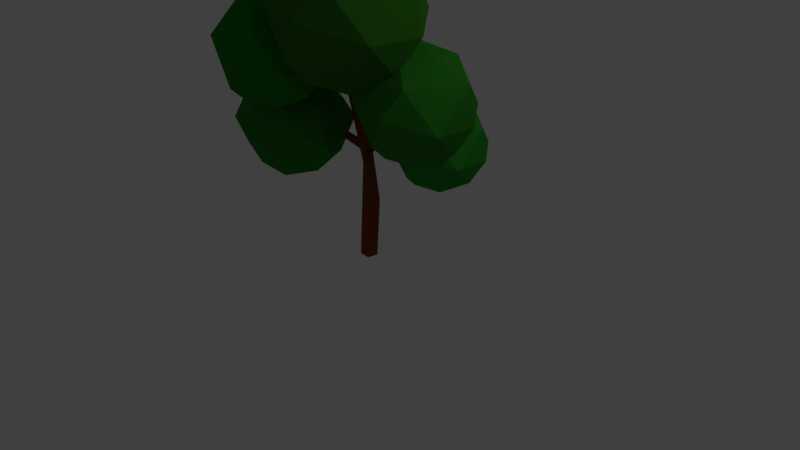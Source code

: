 # Source: Tree1.blend  (saved by Blender 2.79.0; exported with 4.5.12 LTS)
import bpy
from mathutils import Matrix  # noqa: F401  (used for matrix-valued properties, if any)

bpy.ops.wm.read_factory_settings(use_empty=True)
scene = bpy.context.scene
scene.name = 'Scene'

# ---- collections
col_collection_1 = bpy.data.collections.new('Collection 1'); scene.collection.children.link(col_collection_1)

# ---- materials (node trees are filled in below, after node groups)
mat_material = bpy.data.materials.new('Material')
mat_material.alpha_threshold = 0.0
mat_material.use_transparent_shadow = False
mat_material.diffuse_color = (0.2116, 0.05904, 0.01559, 1.0)
mat_material.roughness = 0.5
mat_material_003 = bpy.data.materials.new('Material.003')
mat_material_003.alpha_threshold = 0.0
mat_material_003.use_transparent_shadow = False
mat_material_003.diffuse_color = (0.03301, 0.1758, 0.01482, 1.0)
mat_material_003.roughness = 0.5
mat_material_002 = bpy.data.materials.new('Material.002')
mat_material_002.alpha_threshold = 0.0
mat_material_002.use_transparent_shadow = False
mat_material_002.diffuse_color = (0.009296, 0.2199, 0.006737, 1.0)
mat_material_002.roughness = 0.5
mat_material_001 = bpy.data.materials.new('Material.001')
mat_material_001.alpha_threshold = 0.0
mat_material_001.use_transparent_shadow = False
mat_material_001.diffuse_color = (0.02471, 0.214, 0.02063, 1.0)
mat_material_001.roughness = 0.5
mat_material_004 = bpy.data.materials.new('Material.004')
mat_material_004.alpha_threshold = 0.0
mat_material_004.use_transparent_shadow = False
mat_material_004.diffuse_color = (0.02837, 0.2199, 0.01819, 1.0)
mat_material_004.roughness = 0.5
mat_material_005 = bpy.data.materials.new('Material.005')
mat_material_005.alpha_threshold = 0.0
mat_material_005.use_transparent_shadow = False
mat_material_005.diffuse_color = (0.02786, 0.2699, 0.02426, 1.0)
mat_material_005.roughness = 0.5

# ---- material node trees

# ---- world
world_world = bpy.data.worlds.new('World'); scene.world = world_world
world_world.color = (0.05088, 0.05088, 0.05088)
world_world.use_sun_shadow = False
world_world.sun_shadow_jitter_overblur = 0.0
world_world.cycles.sampling_method = 'MANUAL'

# ---- cameras
cam_camera = bpy.data.cameras.new('Camera')
cam_camera.clip_end = 100.0
cam_camera.lens = 35.0
cam_camera.sensor_width = 32.0
cam_camera.sensor_height = 18.0
cam_camera.ortho_scale = 7.314
cam_camera.dof.focus_distance = 0.0
cam_camera.dof.aperture_fstop = 128.0

# ---- lights
light_lamp = bpy.data.lights.new('Lamp', 'POINT')
light_lamp.transmission_factor = 0.0
light_lamp.cutoff_distance = 30.0
light_lamp.energy = 100.0
light_lamp.shadow_buffer_clip_start = 1.001
light_lamp.shadow_soft_size = 0.1
light_lamp.shadow_maximum_resolution = 0.006
light_lamp.use_absolute_resolution = True

# ---- meshes
me_cube_001 = bpy.data.meshes.new('Cube.001')
me_cube_001.from_pydata([(-1.063, -0.07157, 1.69), (-1.095, -0.2671, 1.921), (-1.071, -0.2622, 1.967), (-0.8281, -0.4581, 2.092), (-0.8038, -0.4222, 2.125), (-0.7649, -0.4507, 2.132), (-0.004831, -0.03656, 1.428), (0.02138, -0.02707, 1.498), (-0.004035, 0.0431, 1.498), (0.4869, 0.8908, 1.573), (0.45, 0.9037, 1.627), (0.6277, 0.8169, 1.872), (0.6095, 0.7958, 1.919), (0.5682, 0.8314, 1.919), (0.8813, -0.1918, 2.468), (0.8446, -0.1751, 2.504), (0.8672, -0.1256, 2.502), (1.097, 0.4165, 2.302), (1.083, 0.4051, 2.353), (1.048, 0.4467, 2.353), (1.208, 0.1437, 2.648), (1.167, 0.1323, 2.686), (1.155, 0.1864, 2.688), (-0.6832, -1.037, 2.499), (-0.6712, -1.092, 2.504), (-0.6166, -1.312, 2.706), (-0.6073, -1.302, 2.762), (-0.5668, -1.34, 2.763), (-0.2958, -1.335, 2.876), (-0.3037, -1.293, 2.911), (-0.2501, -1.283, 2.911), (0.6107, -0.09109, 3.505), (0.581, -0.1075, 3.548), (0.5546, -0.05975, 3.548), (0.07092, -0.08032, 0.005796), (0.08053, 0.07075, -0.004865), (-0.07092, 0.08032, -0.005796), (0.1397, -0.7464, 3.465), (0.1396, -0.7122, 3.508), (0.1941, -0.7119, 3.508), (0.6211, -0.5291, 3.794), (0.581, -0.5121, 3.825), (0.6022, -0.4626, 3.825), (-0.7017, -0.1968, 1.717), (-0.7189, -0.2465, 1.717), (-0.7188, -0.2556, 1.771), (-0.7052, -0.1956, 1.77), (-1.078, -0.1203, 1.69), (-1.074, -0.1199, 1.743), (-1.066, -0.07036, 1.742), (-0.7206, -0.2705, 1.745), (-0.7277, -0.2184, 1.745), (-0.6992, -0.2222, 1.798), (-0.6983, -0.2675, 1.793), (-1.07, -0.318, 1.961), (0.6064, -0.007949, 2.127), (0.5709, 0.01764, 2.149), (1.061, 0.4581, 2.302), (0.7192, 0.1013, 2.162), (0.6014, 0.06699, 2.155), (0.601, 0.03036, 2.094), (0.6058, -0.04884, 2.113), (0.5809, -0.03147, 2.152), (1.192, 0.1967, 2.647), (0.0669, -0.02977, 1.487), (-0.3596, -1.056, 2.531), (-0.3813, -1.063, 2.563), (-0.3683, -1.007, 2.578), (-0.6685, -1.058, 2.446), (-0.6702, -0.2931, 1.773), (-0.6479, -0.256, 1.803), (-0.7874, -0.4881, 2.101), (-0.3679, -1.042, 2.603), (-0.3277, -1.079, 2.603), (-0.5819, -1.356, 2.713), (-0.2881, -1.086, 2.583), (-0.3417, -1.096, 2.583), (-0.3496, -1.055, 2.618), (-0.2961, -1.044, 2.618), (-0.2422, -1.324, 2.876), (0.2904, 0.4318, 1.575), (0.4373, 0.9135, 1.573), (0.2723, 0.4137, 1.599), (0.5864, 0.8526, 1.872), (-0.1617, -0.1949, 2.357), (-0.2793, -0.9576, 2.517), (0.2152, -0.2957, 3.173), (0.5843, -0.04333, 3.505), (0.1384, -0.3295, 3.17), (0.1943, -0.7461, 3.465), (0.03412, 0.06244, 1.392), (-0.5852, -0.212, 1.683), (-0.599, -0.2413, 1.751), (-0.6177, -0.1896, 1.751), (0.2516, -0.3133, 3.213), (0.2303, -0.3635, 3.213), (0.1818, -0.3317, 3.204), (0.6423, -0.4794, 3.794), (0.2111, -0.2961, 3.246), (-0.08919, -0.1808, 2.397), (-0.1588, -0.2129, 2.428), (0.1939, -0.3658, 3.165), (0.1906, -0.2679, 3.183), (-0.06159, -0.01845, 1.25), (0.03887, -0.02208, 1.579), (-0.1056, -0.2351, 2.425), (-0.1314, -0.1621, 2.433), (-0.02114, 0.07224, 1.427), (0.09392, 0.08626, 1.457), (0.08536, 0.04516, 1.512), (-0.02069, 0.05211, 1.519), (0.2456, 0.4638, 1.584), (0.5568, -0.03423, 2.147), (0.9019, -0.1406, 2.462), (0.5898, -0.05894, 2.116), (0.01432, -0.04447, 1.417), (-0.08053, -0.07075, 0.004865), (0.06951, -0.02711, 0.7559), (0.07935, 0.1245, 0.7571), (-0.07233, 0.1341, 0.7571), (-0.7052, -0.1956, 1.77), (-0.7188, -0.2556, 1.771), (-0.7189, -0.2465, 1.717), (-0.7017, -0.1968, 1.717), (-0.6983, -0.2675, 1.793), (-0.6992, -0.2222, 1.798), (-0.7277, -0.2184, 1.745), (-0.7206, -0.2705, 1.745), (0.5709, 0.01764, 2.149), (0.6064, -0.007949, 2.127), (0.6129, 0.005134, 2.086), (0.5775, 0.0467, 2.086), (0.5709, 0.01764, 2.149), (0.5809, -0.03147, 2.152), (0.6154, -0.02181, 2.111), (0.6007, 0.03073, 2.111), (-0.6479, -0.256, 1.803), (-0.6992, -0.2222, 1.798), (-0.7188, -0.2556, 1.771), (-0.6702, -0.2931, 1.773), (-0.3277, -1.079, 2.603), (-0.3679, -1.042, 2.603), (-0.3813, -1.063, 2.563), (-0.3435, -1.096, 2.557), (-0.2961, -1.044, 2.618), (-0.3496, -1.055, 2.618), (-0.3417, -1.096, 2.583), (-0.2881, -1.086, 2.583), (0.2601, 0.4574, 1.544), (0.2257, -0.302, 3.164), (0.5709, 0.01764, 2.149), (0.5539, -0.04257, 2.153), (0.6064, -0.007949, 2.127)], [(149, 94)], [(54, 127, 124), (70, 92, 93), (45, 53, 52), (55, 62, 61), (23, 68, 24), (62, 56, 112), (125, 2, 54, 124), (129, 150, 62), (88, 96, 102), (62, 151, 133), (76, 73, 77), (148, 82, 80), (73, 145, 77), (77, 144, 78), (78, 147, 75), (66, 141, 72), (72, 140, 77), (140, 76, 77), (52, 136, 70), (67, 66, 72), (70, 139, 69), (69, 138, 53), (62, 132, 56), (90, 107, 108), (56, 135, 128), (56, 131, 60), (60, 130, 55), (134, 152, 129), (55, 129, 62), (51, 125, 46), (125, 52, 46), (124, 45, 52), (51, 122, 44), (44, 123, 43), (43, 120, 46), (65, 85, 75), (108, 109, 64), (64, 104, 115), (46, 121, 51), (107, 103, 110), (75, 85, 78), (75, 146, 73), (76, 142, 66), (53, 137, 52), (45, 126, 51), (1, 127, 54), (58, 129, 130), (59, 131, 128), (57, 59, 19), (110, 104, 112), (112, 64, 61), (68, 67, 65), (65, 66, 24), (24, 67, 23), (143, 140, 27), (25, 143, 74), (81, 111, 10), (82, 148, 9), (82, 80, 11), (12, 13, 82), (11, 111, 83), (65, 100, 84), (87, 102, 33), (38, 88, 37), (96, 101, 95), (98, 96, 41), (97, 98, 42), (88, 106, 100), (88, 105, 101), (84, 110, 103), (99, 115, 104), (105, 84, 115), (99, 110, 106), (114, 152, 113), (14, 15, 114), (103, 107, 119), (126, 1, 2, 125), (0, 49, 120, 123), (1, 126, 127), (48, 121, 120, 49), (48, 47, 122, 121), (0, 123, 122, 47), (97, 42, 41, 40), (89, 39, 38, 37), (116, 36, 35, 34), (31, 87, 33, 32), (79, 30, 29, 28), (74, 27, 26, 25), (20, 63, 22, 21), (17, 57, 19, 18), (14, 113, 16, 15), (11, 83, 13, 12), (71, 5, 4, 3), (10, 9, 81), (114, 134, 133, 151), (129, 152, 150), (62, 150, 151), (129, 128, 135, 134), (73, 146, 145), (77, 145, 144), (78, 144, 147), (66, 142, 141), (72, 141, 140), (140, 143, 76), (52, 137, 136), (70, 136, 139), (69, 139, 138), (62, 133, 132), (56, 132, 135), (49, 0, 47, 48), (56, 128, 131), (60, 131, 130), (134, 114, 152), (55, 130, 129), (51, 126, 125), (125, 124, 52), (124, 127, 45), (51, 121, 122), (44, 122, 123), (43, 123, 120), (106, 84, 100), (46, 120, 121), (69, 50, 44, 91), (101, 102, 86), (93, 46, 52, 70), (78, 85, 67, 77), (44, 43, 91), (93, 91, 43, 46), (92, 70, 69, 91), (112, 56, 60), (53, 45, 50, 69), (72, 77, 67), (75, 147, 146), (76, 143, 142), (2, 1, 54), (53, 138, 137), (65, 76, 66), (51, 44, 50, 45), (62, 112, 61), (75, 73, 76, 65), (45, 127, 126), (130, 131, 57, 58), (55, 61, 60), (128, 129, 58, 59), (58, 18, 19, 59), (59, 57, 131), (57, 17, 58), (17, 18, 58), (134, 135, 63, 20), (134, 20, 21, 133), (132, 133, 21, 22), (132, 22, 63, 135), (109, 60, 61, 64), (112, 104, 64), (110, 112, 60, 109), (139, 71, 3, 138), (67, 24, 66), (23, 67, 68), (68, 65, 24), (138, 3, 4, 137), (136, 137, 4, 5), (136, 5, 71, 139), (142, 25, 26, 141), (143, 25, 142), (140, 141, 26, 27), (146, 147, 79, 28), (27, 74, 143), (146, 28, 29, 145), (145, 29, 30, 144), (147, 144, 30, 79), (84, 105, 85, 65), (111, 81, 148), (82, 10, 111), (9, 148, 81), (9, 10, 82), (11, 80, 111), (13, 111, 82), (11, 12, 82), (83, 111, 13), (100, 67, 85, 105), (65, 67, 100), (86, 102, 87, 31), (96, 86, 31, 32), (102, 96, 32, 33), (88, 101, 89, 37), (88, 38, 39, 96), (101, 96, 39, 89), (92, 91, 115, 64), (90, 115, 91), (92, 64, 108, 93), (93, 108, 90, 91), (95, 94, 97, 40), (96, 98, 86), (95, 40, 41, 96), (105, 99, 102, 101), (97, 94, 98), (41, 42, 98), (105, 88, 100), (108, 107, 148, 80), (102, 106, 88), (102, 99, 106), (84, 103, 115), (110, 99, 104), (106, 110, 84), (99, 105, 115), (109, 80, 111, 110), (80, 109, 108), (107, 110, 111, 148), (151, 15, 16, 150), (114, 15, 151), (152, 150, 16, 113), (115, 117, 118, 90), (14, 114, 113), (117, 115, 103), (90, 118, 119, 107), (117, 103, 116, 34), (117, 34, 35, 118), (118, 35, 36, 119), (119, 36, 116, 103)])
me_cube_001.materials.append(mat_material)
me_cube_001.use_remesh_preserve_volume = False
me_cube_001.use_remesh_preserve_attributes = False
me_cube_001.use_mirror_vertex_groups = False
me_cube_001.update()
me_icosphere_004 = bpy.data.meshes.new('Icosphere.004')
me_icosphere_004.from_pydata([(-4.774e-10, 1.671e-09, -0.6636), (0.4809, -0.3497, -0.298), (-0.1834, -0.5645, -0.2968), (-0.5954, -0.00201, -0.2998), (-0.1834, 0.5645, -0.2968), (0.4802, 0.3489, -0.2968), (0.1835, -0.5646, 0.2967), (-0.5088, -0.38, 0.2499), (-0.6074, 0.2811, 0.254), (0.185, 0.564, 0.2962), (0.6752, -0.0704, 0.2061), (-4.774e-10, 1.671e-09, 0.6636), (-0.1078, -0.3318, -0.5645), (0.2822, -0.2051, -0.5645), (0.1744, -0.5369, -0.3489), (0.565, -0.0005237, -0.3497), (0.2822, 0.2051, -0.5645), (-0.3489, 1.671e-09, -0.5645), (-0.4568, -0.3319, -0.3491), (-0.1078, 0.3318, -0.5645), (-0.4567, 0.3318, -0.3489), (0.1744, 0.5369, -0.3489), (0.6649, -0.2419, -0.05589), (0.6521, 0.1904, -0.02036), (-4.774e-10, -0.6636, 4.774e-10), (0.3926, -0.5397, -0.004236), (-0.6649, -0.2419, -0.05589), (-0.3926, -0.5397, -0.004236), (-0.4183, 0.5271, -0.01011), (-0.6521, 0.1904, -0.02036), (0.4183, 0.5271, -0.01011), (-4.774e-10, 0.6636, 4.774e-10), (0.4831, -0.3602, 0.3066), (-0.1745, -0.5369, 0.3488), (-0.6568, -0.07957, 0.2567), (-0.1752, 0.5366, 0.3486), (0.5817, 0.2537, 0.311), (0.1078, -0.3318, 0.5645), (0.3718, -0.02168, 0.554), (-0.2851, -0.2079, 0.5606), (-0.2926, 0.1933, 0.5641), (0.1078, 0.3318, 0.5645)], [], [(0, 13, 12), (1, 13, 15), (0, 12, 17), (0, 17, 19), (0, 19, 16), (1, 15, 22), (2, 14, 24), (3, 18, 26), (4, 20, 28), (5, 21, 30), (1, 22, 25), (2, 24, 27), (3, 26, 29), (4, 28, 31), (5, 30, 23), (6, 32, 37), (7, 33, 39), (8, 34, 40), (9, 35, 41), (10, 36, 38), (38, 41, 11), (38, 36, 41), (36, 9, 41), (41, 40, 11), (41, 35, 40), (35, 8, 40), (40, 39, 11), (40, 34, 39), (34, 7, 39), (39, 37, 11), (39, 33, 37), (33, 6, 37), (37, 38, 11), (37, 32, 38), (32, 10, 38), (23, 36, 10), (23, 30, 36), (30, 9, 36), (31, 35, 9), (31, 28, 35), (28, 8, 35), (29, 34, 8), (29, 26, 34), (26, 7, 34), (27, 33, 7), (27, 24, 33), (24, 6, 33), (25, 32, 6), (25, 22, 32), (22, 10, 32), (30, 31, 9), (30, 21, 31), (21, 4, 31), (28, 29, 8), (28, 20, 29), (20, 3, 29), (26, 27, 7), (26, 18, 27), (18, 2, 27), (24, 25, 6), (24, 14, 25), (14, 1, 25), (22, 23, 10), (22, 15, 23), (15, 5, 23), (16, 21, 5), (16, 19, 21), (19, 4, 21), (19, 20, 4), (19, 17, 20), (17, 3, 20), (17, 18, 3), (17, 12, 18), (12, 2, 18), (15, 16, 5), (15, 13, 16), (13, 0, 16), (12, 14, 2), (12, 13, 14), (13, 1, 14)])
me_icosphere_004.materials.append(mat_material_003)
me_icosphere_004.use_remesh_preserve_volume = False
me_icosphere_004.use_remesh_preserve_attributes = False
me_icosphere_004.use_mirror_vertex_groups = False
me_icosphere_004.update()
me_icosphere_003 = bpy.data.meshes.new('Icosphere.003')
me_icosphere_003.from_pydata([(-4.774e-10, 1.671e-09, -0.6636), (0.4809, -0.3497, -0.298), (-0.1834, -0.5645, -0.2968), (-0.5954, -0.00201, -0.2998), (-0.1834, 0.5645, -0.2968), (0.4802, 0.3489, -0.2968), (0.1835, -0.5646, 0.2967), (-0.5088, -0.38, 0.2499), (-0.6074, 0.2811, 0.254), (0.185, 0.564, 0.2962), (0.6752, -0.0704, 0.2061), (-4.774e-10, 1.671e-09, 0.6636), (-0.1078, -0.3318, -0.5645), (0.2822, -0.2051, -0.5645), (0.1744, -0.5369, -0.3489), (0.565, -0.0005237, -0.3497), (0.2822, 0.2051, -0.5645), (-0.3489, 1.671e-09, -0.5645), (-0.4568, -0.3319, -0.3491), (-0.1078, 0.3318, -0.5645), (-0.4567, 0.3318, -0.3489), (0.1744, 0.5369, -0.3489), (0.6649, -0.2419, -0.05589), (0.6521, 0.1904, -0.02036), (-4.774e-10, -0.6636, 4.774e-10), (0.3926, -0.5397, -0.004236), (-0.6649, -0.2419, -0.05589), (-0.3926, -0.5397, -0.004236), (-0.4183, 0.5271, -0.01011), (-0.6521, 0.1904, -0.02036), (0.4183, 0.5271, -0.01011), (-4.774e-10, 0.6636, 4.774e-10), (0.4831, -0.3602, 0.3066), (-0.1745, -0.5369, 0.3488), (-0.6568, -0.07957, 0.2567), (-0.1752, 0.5366, 0.3486), (0.5817, 0.2537, 0.311), (0.1078, -0.3318, 0.5645), (0.3718, -0.02168, 0.554), (-0.2851, -0.2079, 0.5606), (-0.2926, 0.1933, 0.5641), (0.1078, 0.3318, 0.5645)], [], [(0, 13, 12), (1, 13, 15), (0, 12, 17), (0, 17, 19), (0, 19, 16), (1, 15, 22), (2, 14, 24), (3, 18, 26), (4, 20, 28), (5, 21, 30), (1, 22, 25), (2, 24, 27), (3, 26, 29), (4, 28, 31), (5, 30, 23), (6, 32, 37), (7, 33, 39), (8, 34, 40), (9, 35, 41), (10, 36, 38), (38, 41, 11), (38, 36, 41), (36, 9, 41), (41, 40, 11), (41, 35, 40), (35, 8, 40), (40, 39, 11), (40, 34, 39), (34, 7, 39), (39, 37, 11), (39, 33, 37), (33, 6, 37), (37, 38, 11), (37, 32, 38), (32, 10, 38), (23, 36, 10), (23, 30, 36), (30, 9, 36), (31, 35, 9), (31, 28, 35), (28, 8, 35), (29, 34, 8), (29, 26, 34), (26, 7, 34), (27, 33, 7), (27, 24, 33), (24, 6, 33), (25, 32, 6), (25, 22, 32), (22, 10, 32), (30, 31, 9), (30, 21, 31), (21, 4, 31), (28, 29, 8), (28, 20, 29), (20, 3, 29), (26, 27, 7), (26, 18, 27), (18, 2, 27), (24, 25, 6), (24, 14, 25), (14, 1, 25), (22, 23, 10), (22, 15, 23), (15, 5, 23), (16, 21, 5), (16, 19, 21), (19, 4, 21), (19, 20, 4), (19, 17, 20), (17, 3, 20), (17, 18, 3), (17, 12, 18), (12, 2, 18), (15, 16, 5), (15, 13, 16), (13, 0, 16), (12, 14, 2), (12, 13, 14), (13, 1, 14)])
me_icosphere_003.materials.append(mat_material_002)
me_icosphere_003.use_remesh_preserve_volume = False
me_icosphere_003.use_remesh_preserve_attributes = False
me_icosphere_003.use_mirror_vertex_groups = False
me_icosphere_003.update()
me_icosphere_002 = bpy.data.meshes.new('Icosphere.002')
me_icosphere_002.from_pydata([(-4.774e-10, 1.671e-09, -0.6636), (0.4809, -0.3497, -0.298), (-0.1834, -0.5645, -0.2968), (-0.5954, -0.00201, -0.2998), (-0.1834, 0.5645, -0.2968), (0.4802, 0.3489, -0.2968), (0.1835, -0.5646, 0.2967), (-0.5088, -0.38, 0.2499), (-0.6074, 0.2811, 0.254), (0.185, 0.564, 0.2962), (0.6752, -0.0704, 0.2061), (-4.774e-10, 1.671e-09, 0.6636), (-0.1078, -0.3318, -0.5645), (0.2822, -0.2051, -0.5645), (0.1744, -0.5369, -0.3489), (0.565, -0.0005237, -0.3497), (0.2822, 0.2051, -0.5645), (-0.3489, 1.671e-09, -0.5645), (-0.4568, -0.3319, -0.3491), (-0.1078, 0.3318, -0.5645), (-0.4567, 0.3318, -0.3489), (0.1744, 0.5369, -0.3489), (0.6649, -0.2419, -0.05589), (0.6521, 0.1904, -0.02036), (-4.774e-10, -0.6636, 4.774e-10), (0.3926, -0.5397, -0.004236), (-0.6649, -0.2419, -0.05589), (-0.3926, -0.5397, -0.004236), (-0.4183, 0.5271, -0.01011), (-0.6521, 0.1904, -0.02036), (0.4183, 0.5271, -0.01011), (-4.774e-10, 0.6636, 4.774e-10), (0.4831, -0.3602, 0.3066), (-0.1745, -0.5369, 0.3488), (-0.6568, -0.07957, 0.2567), (-0.1752, 0.5366, 0.3486), (0.5817, 0.2537, 0.311), (0.1078, -0.3318, 0.5645), (0.3718, -0.02168, 0.554), (-0.2851, -0.2079, 0.5606), (-0.2926, 0.1933, 0.5641), (0.1078, 0.3318, 0.5645)], [], [(0, 13, 12), (1, 13, 15), (0, 12, 17), (0, 17, 19), (0, 19, 16), (1, 15, 22), (2, 14, 24), (3, 18, 26), (4, 20, 28), (5, 21, 30), (1, 22, 25), (2, 24, 27), (3, 26, 29), (4, 28, 31), (5, 30, 23), (6, 32, 37), (7, 33, 39), (8, 34, 40), (9, 35, 41), (10, 36, 38), (38, 41, 11), (38, 36, 41), (36, 9, 41), (41, 40, 11), (41, 35, 40), (35, 8, 40), (40, 39, 11), (40, 34, 39), (34, 7, 39), (39, 37, 11), (39, 33, 37), (33, 6, 37), (37, 38, 11), (37, 32, 38), (32, 10, 38), (23, 36, 10), (23, 30, 36), (30, 9, 36), (31, 35, 9), (31, 28, 35), (28, 8, 35), (29, 34, 8), (29, 26, 34), (26, 7, 34), (27, 33, 7), (27, 24, 33), (24, 6, 33), (25, 32, 6), (25, 22, 32), (22, 10, 32), (30, 31, 9), (30, 21, 31), (21, 4, 31), (28, 29, 8), (28, 20, 29), (20, 3, 29), (26, 27, 7), (26, 18, 27), (18, 2, 27), (24, 25, 6), (24, 14, 25), (14, 1, 25), (22, 23, 10), (22, 15, 23), (15, 5, 23), (16, 21, 5), (16, 19, 21), (19, 4, 21), (19, 20, 4), (19, 17, 20), (17, 3, 20), (17, 18, 3), (17, 12, 18), (12, 2, 18), (15, 16, 5), (15, 13, 16), (13, 0, 16), (12, 14, 2), (12, 13, 14), (13, 1, 14)])
me_icosphere_002.materials.append(mat_material_001)
me_icosphere_002.use_remesh_preserve_volume = False
me_icosphere_002.use_remesh_preserve_attributes = False
me_icosphere_002.use_mirror_vertex_groups = False
me_icosphere_002.update()
me_icosphere_001 = bpy.data.meshes.new('Icosphere.001')
me_icosphere_001.from_pydata([(-4.774e-10, 1.671e-09, -0.6636), (0.4809, -0.3497, -0.298), (-0.1834, -0.5645, -0.2968), (-0.5954, -0.00201, -0.2998), (-0.1834, 0.5645, -0.2968), (0.4802, 0.3489, -0.2968), (0.1835, -0.5646, 0.2967), (-0.5088, -0.38, 0.2499), (-0.6074, 0.2811, 0.254), (0.185, 0.564, 0.2962), (0.6752, -0.0704, 0.2061), (-4.774e-10, 1.671e-09, 0.6636), (-0.1078, -0.3318, -0.5645), (0.2822, -0.2051, -0.5645), (0.1744, -0.5369, -0.3489), (0.565, -0.0005237, -0.3497), (0.2822, 0.2051, -0.5645), (-0.3489, 1.671e-09, -0.5645), (-0.4568, -0.3319, -0.3491), (-0.1078, 0.3318, -0.5645), (-0.4567, 0.3318, -0.3489), (0.1744, 0.5369, -0.3489), (0.6649, -0.2419, -0.05589), (0.6521, 0.1904, -0.02036), (-4.774e-10, -0.6636, 4.774e-10), (0.3926, -0.5397, -0.004236), (-0.6649, -0.2419, -0.05589), (-0.3926, -0.5397, -0.004236), (-0.4183, 0.5271, -0.01011), (-0.6521, 0.1904, -0.02036), (0.4183, 0.5271, -0.01011), (-4.774e-10, 0.6636, 4.774e-10), (0.4831, -0.3602, 0.3066), (-0.1745, -0.5369, 0.3488), (-0.6568, -0.07957, 0.2567), (-0.1752, 0.5366, 0.3486), (0.5817, 0.2537, 0.311), (0.1078, -0.3318, 0.5645), (0.3718, -0.02168, 0.554), (-0.2851, -0.2079, 0.5606), (-0.2926, 0.1933, 0.5641), (0.1078, 0.3318, 0.5645)], [], [(0, 13, 12), (1, 13, 15), (0, 12, 17), (0, 17, 19), (0, 19, 16), (1, 15, 22), (2, 14, 24), (3, 18, 26), (4, 20, 28), (5, 21, 30), (1, 22, 25), (2, 24, 27), (3, 26, 29), (4, 28, 31), (5, 30, 23), (6, 32, 37), (7, 33, 39), (8, 34, 40), (9, 35, 41), (10, 36, 38), (38, 41, 11), (38, 36, 41), (36, 9, 41), (41, 40, 11), (41, 35, 40), (35, 8, 40), (40, 39, 11), (40, 34, 39), (34, 7, 39), (39, 37, 11), (39, 33, 37), (33, 6, 37), (37, 38, 11), (37, 32, 38), (32, 10, 38), (23, 36, 10), (23, 30, 36), (30, 9, 36), (31, 35, 9), (31, 28, 35), (28, 8, 35), (29, 34, 8), (29, 26, 34), (26, 7, 34), (27, 33, 7), (27, 24, 33), (24, 6, 33), (25, 32, 6), (25, 22, 32), (22, 10, 32), (30, 31, 9), (30, 21, 31), (21, 4, 31), (28, 29, 8), (28, 20, 29), (20, 3, 29), (26, 27, 7), (26, 18, 27), (18, 2, 27), (24, 25, 6), (24, 14, 25), (14, 1, 25), (22, 23, 10), (22, 15, 23), (15, 5, 23), (16, 21, 5), (16, 19, 21), (19, 4, 21), (19, 20, 4), (19, 17, 20), (17, 3, 20), (17, 18, 3), (17, 12, 18), (12, 2, 18), (15, 16, 5), (15, 13, 16), (13, 0, 16), (12, 14, 2), (12, 13, 14), (13, 1, 14)])
me_icosphere_001.materials.append(mat_material_004)
me_icosphere_001.use_remesh_preserve_volume = False
me_icosphere_001.use_remesh_preserve_attributes = False
me_icosphere_001.use_mirror_vertex_groups = False
me_icosphere_001.update()
me_icosphere = bpy.data.meshes.new('Icosphere')
me_icosphere.from_pydata([(-4.774e-10, 1.671e-09, -0.6636), (0.4809, -0.3497, -0.298), (-0.1834, -0.5645, -0.2968), (-0.5954, -0.00201, -0.2998), (-0.1834, 0.5645, -0.2968), (0.4802, 0.3489, -0.2968), (0.1835, -0.5646, 0.2967), (-0.5088, -0.38, 0.2499), (-0.6074, 0.2811, 0.254), (0.185, 0.564, 0.2962), (0.6752, -0.0704, 0.2061), (-4.774e-10, 1.671e-09, 0.6636), (-0.1078, -0.3318, -0.5645), (0.2822, -0.2051, -0.5645), (0.1744, -0.5369, -0.3489), (0.565, -0.0005237, -0.3497), (0.2822, 0.2051, -0.5645), (-0.3489, 1.671e-09, -0.5645), (-0.4568, -0.3319, -0.3491), (-0.1078, 0.3318, -0.5645), (-0.4567, 0.3318, -0.3489), (0.1744, 0.5369, -0.3489), (0.6649, -0.2419, -0.05589), (0.6521, 0.1904, -0.02036), (-4.774e-10, -0.6636, 4.774e-10), (0.3926, -0.5397, -0.004236), (-0.6649, -0.2419, -0.05589), (-0.3926, -0.5397, -0.004236), (-0.4183, 0.5271, -0.01011), (-0.6521, 0.1904, -0.02036), (0.4183, 0.5271, -0.01011), (-4.774e-10, 0.6636, 4.774e-10), (0.4831, -0.3602, 0.3066), (-0.1745, -0.5369, 0.3488), (-0.6568, -0.07957, 0.2567), (-0.1752, 0.5366, 0.3486), (0.5817, 0.2537, 0.311), (0.1078, -0.3318, 0.5645), (0.3718, -0.02168, 0.554), (-0.2851, -0.2079, 0.5606), (-0.2926, 0.1933, 0.5641), (0.1078, 0.3318, 0.5645)], [], [(0, 13, 12), (1, 13, 15), (0, 12, 17), (0, 17, 19), (0, 19, 16), (1, 15, 22), (2, 14, 24), (3, 18, 26), (4, 20, 28), (5, 21, 30), (1, 22, 25), (2, 24, 27), (3, 26, 29), (4, 28, 31), (5, 30, 23), (6, 32, 37), (7, 33, 39), (8, 34, 40), (9, 35, 41), (10, 36, 38), (38, 41, 11), (38, 36, 41), (36, 9, 41), (41, 40, 11), (41, 35, 40), (35, 8, 40), (40, 39, 11), (40, 34, 39), (34, 7, 39), (39, 37, 11), (39, 33, 37), (33, 6, 37), (37, 38, 11), (37, 32, 38), (32, 10, 38), (23, 36, 10), (23, 30, 36), (30, 9, 36), (31, 35, 9), (31, 28, 35), (28, 8, 35), (29, 34, 8), (29, 26, 34), (26, 7, 34), (27, 33, 7), (27, 24, 33), (24, 6, 33), (25, 32, 6), (25, 22, 32), (22, 10, 32), (30, 31, 9), (30, 21, 31), (21, 4, 31), (28, 29, 8), (28, 20, 29), (20, 3, 29), (26, 27, 7), (26, 18, 27), (18, 2, 27), (24, 25, 6), (24, 14, 25), (14, 1, 25), (22, 23, 10), (22, 15, 23), (15, 5, 23), (16, 21, 5), (16, 19, 21), (19, 4, 21), (19, 20, 4), (19, 17, 20), (17, 3, 20), (17, 18, 3), (17, 12, 18), (12, 2, 18), (15, 16, 5), (15, 13, 16), (13, 0, 16), (12, 14, 2), (12, 13, 14), (13, 1, 14)])
me_icosphere.materials.append(mat_material_005)
me_icosphere.use_remesh_preserve_volume = False
me_icosphere.use_remesh_preserve_attributes = False
me_icosphere.use_mirror_vertex_groups = False
me_icosphere.update()

# ---- objects
ob_tree = bpy.data.objects.new('Tree', me_cube_001)
ob_icosphere_004 = bpy.data.objects.new('Icosphere.004', me_icosphere_004)
ob_icosphere_003 = bpy.data.objects.new('Icosphere.003', me_icosphere_003)
ob_icosphere_002 = bpy.data.objects.new('Icosphere.002', me_icosphere_002)
ob_icosphere_001 = bpy.data.objects.new('Icosphere.001', me_icosphere_001)
ob_icosphere = bpy.data.objects.new('Icosphere', me_icosphere)
ob_lamp = bpy.data.objects.new('Lamp', light_lamp)
ob_camera = bpy.data.objects.new('Camera', cam_camera)

# ---- transforms, parenting, visibility, modifiers, constraints
ob_tree.location = (0.0, 0.0, 0.0)
ob_tree.lineart.crease_threshold = 0.0
ob_icosphere_004.parent = ob_tree
ob_icosphere_004.location = (0.4163, -0.6504, 3.323)
ob_icosphere_004.scale = (1.325, 1.325, 1.325)
ob_icosphere_004.lineart.crease_threshold = 0.0
_m = ob_icosphere_004.modifiers.new('Decimate', 'DECIMATE')
_m.ratio = 0.6386
ob_icosphere_003.parent = ob_tree
ob_icosphere_003.location = (-0.5211, -0.93, 2.759)
ob_icosphere_003.lineart.crease_threshold = 0.0
_m = ob_icosphere_003.modifiers.new('Decimate', 'DECIMATE')
_m.ratio = 0.6386
ob_icosphere_002.parent = ob_tree
ob_icosphere_002.location = (-0.7275, -0.5218, 1.758)
ob_icosphere_002.rotation_euler = (-0.2842, 0.2902, 0.4884)
ob_icosphere_002.lineart.crease_threshold = 0.0
_m = ob_icosphere_002.modifiers.new('Decimate', 'DECIMATE')
_m.ratio = 0.6386
ob_icosphere_001.parent = ob_tree
ob_icosphere_001.location = (0.8647, -0.05016, 2.245)
ob_icosphere_001.scale = (1.053, 1.053, 1.053)
ob_icosphere_001.lineart.crease_threshold = 0.0
_m = ob_icosphere_001.modifiers.new('Decimate', 'DECIMATE')
_m.ratio = 0.6386
ob_icosphere.parent = ob_tree
ob_icosphere.location = (0.6887, 0.5282, 1.591)
ob_icosphere.scale = (0.8925, 0.8925, 0.8925)
ob_icosphere.lineart.crease_threshold = 0.0
_m = ob_icosphere.modifiers.new('Decimate', 'DECIMATE')
_m.ratio = 0.6386
ob_lamp.location = (4.076, 1.005, 5.904)
ob_lamp.rotation_euler = (0.6503, 0.05522, 1.866)
ob_lamp.lock_rotations_4d = False
ob_lamp.empty_display_type = 'ARROWS'
ob_lamp.color = (0.0, 0.0, 0.0, 0.0)
ob_lamp.lineart.crease_threshold = 0.0
ob_camera.location = (7.481, -6.508, 5.344)
ob_camera.rotation_euler = (1.109, 0.0, 0.8149)
ob_camera.lock_rotations_4d = False
ob_camera.empty_display_type = 'ARROWS'
ob_camera.color = (0.0, 0.0, 0.0, 0.0)
ob_camera.display_type = 'WIRE'
ob_camera.lineart.crease_threshold = 0.0

# ---- collection membership
col_collection_1.objects.link(ob_tree)
col_collection_1.objects.link(ob_icosphere_004)
col_collection_1.objects.link(ob_icosphere_003)
col_collection_1.objects.link(ob_icosphere_002)
col_collection_1.objects.link(ob_icosphere_001)
col_collection_1.objects.link(ob_icosphere)
col_collection_1.objects.link(ob_lamp)
col_collection_1.objects.link(ob_camera)

# ---- scene / render settings (as saved in the file)
scene.camera = ob_camera
scene.frame_start = 1; scene.frame_end = 250; scene.frame_set(1)
scene.render.engine = 'BLENDER_EEVEE_NEXT'
scene.render.resolution_percentage = 50
scene.render.dither_intensity = 0.0
scene.cycles.use_denoising = False
scene.cycles.samples = 128
scene.cycles.sampling_pattern = 'TABULATED_SOBOL'
scene.cycles.use_adaptive_sampling = False
scene.cycles.use_light_tree = False
scene.cycles.blur_glossy = 0.0
scene.cycles.sample_clamp_indirect = 0.0
scene.view_settings.view_transform = 'Standard'
bpy.context.view_layer.update()
